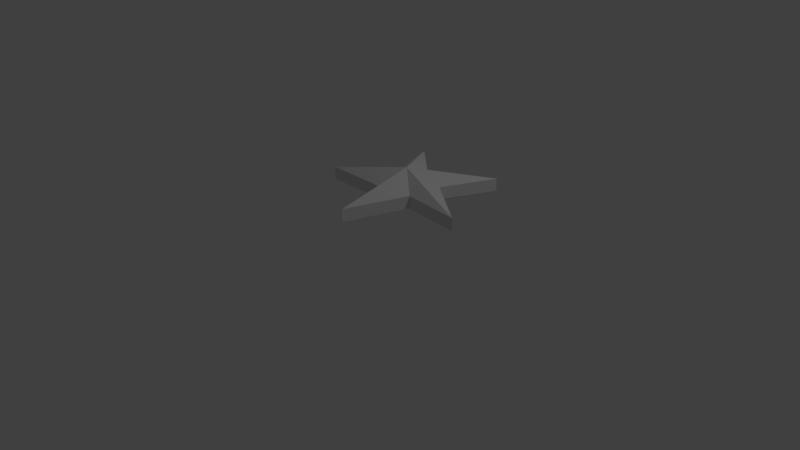 # Source: Star.blend  (saved by Blender 2.79.0; exported with 4.5.12 LTS)
import bpy
from mathutils import Matrix  # noqa: F401  (used for matrix-valued properties, if any)

bpy.ops.wm.read_factory_settings(use_empty=True)
scene = bpy.context.scene
scene.name = 'Scene'

# ---- collections
col_collection_1 = bpy.data.collections.new('Collection 1'); scene.collection.children.link(col_collection_1)

# ---- world
world_world = bpy.data.worlds.new('World'); scene.world = world_world
world_world.color = (0.05088, 0.05088, 0.05088)
world_world.use_sun_shadow = False
world_world.sun_shadow_jitter_overblur = 0.0
world_world.cycles.sampling_method = 'MANUAL'

# ---- cameras
cam_camera = bpy.data.cameras.new('Camera')
cam_camera.clip_end = 100.0
cam_camera.lens = 35.0
cam_camera.sensor_width = 32.0
cam_camera.sensor_height = 18.0
cam_camera.ortho_scale = 7.314
cam_camera.dof.focus_distance = 0.0
cam_camera.dof.aperture_fstop = 128.0

# ---- lights
light_lamp = bpy.data.lights.new('Lamp', 'POINT')
light_lamp.transmission_factor = 0.0
light_lamp.cutoff_distance = 30.0
light_lamp.energy = 100.0
light_lamp.shadow_buffer_clip_start = 1.001
light_lamp.shadow_soft_size = 0.1
light_lamp.shadow_maximum_resolution = 0.006
light_lamp.use_absolute_resolution = True

# ---- meshes
me_circle = bpy.data.meshes.new('Circle')
me_circle.from_pydata([(-0.03409, -0.02008, 0.1906), (-0.05479, 0.3428, 0.0), (-0.5878, 0.809, 0.0), (-0.343, 0.05383, 0.0), (-0.9511, -0.309, 0.0), (-0.1572, -0.3096, 0.0), (8.742e-08, -1.0, 0.0), (0.2458, -0.2452, 0.0), (0.9511, -0.309, 0.0), (0.3091, 0.1581, 0.0), (0.5878, 0.809, 0.0), (-0.03409, -0.02008, -0.2923), (-0.05479, 0.3428, -0.1512), (-0.5878, 0.809, -0.1512), (-0.343, 0.05383, -0.1512), (-0.9511, -0.309, -0.1512), (-0.1572, -0.3096, -0.1512), (8.742e-08, -1.0, -0.1512), (0.2458, -0.2452, -0.1512), (0.9511, -0.309, -0.1512), (0.3091, 0.1581, -0.1512), (0.5878, 0.809, -0.1512)], [], [(0, 2, 1), (0, 3, 2), (0, 4, 3), (0, 5, 4), (0, 6, 5), (0, 7, 6), (0, 8, 7), (0, 9, 8), (0, 10, 9), (0, 1, 10), (11, 12, 13), (11, 13, 14), (11, 14, 15), (11, 15, 16), (11, 16, 17), (11, 17, 18), (11, 18, 19), (11, 19, 20), (11, 20, 21), (11, 21, 12), (8, 9, 20, 19), (3, 4, 15, 14), (10, 1, 12, 21), (5, 6, 17, 16), (7, 8, 19, 18), (2, 3, 14, 13), (9, 10, 21, 20), (1, 2, 13, 12), (4, 5, 16, 15), (6, 7, 18, 17)])
me_circle.use_remesh_preserve_volume = False
me_circle.use_remesh_preserve_attributes = False
me_circle.use_mirror_vertex_groups = False
me_circle.update()

# ---- objects
ob_circle = bpy.data.objects.new('Circle', me_circle)
ob_lamp = bpy.data.objects.new('Lamp', light_lamp)
ob_camera = bpy.data.objects.new('Camera', cam_camera)

# ---- transforms, parenting, visibility, modifiers, constraints
ob_circle.location = (0.9704, -0.2153, 1.366)
ob_circle.lineart.crease_threshold = 0.0
ob_lamp.location = (4.076, 1.005, 5.904)
ob_lamp.rotation_euler = (0.6503, 0.05522, 1.866)
ob_lamp.lock_rotations_4d = False
ob_lamp.empty_display_type = 'ARROWS'
ob_lamp.color = (0.0, 0.0, 0.0, 0.0)
ob_lamp.lineart.crease_threshold = 0.0
ob_camera.location = (7.481, -6.508, 5.344)
ob_camera.rotation_euler = (1.109, 0.0, 0.8149)
ob_camera.lock_rotations_4d = False
ob_camera.empty_display_type = 'ARROWS'
ob_camera.color = (0.0, 0.0, 0.0, 0.0)
ob_camera.display_type = 'WIRE'
ob_camera.lineart.crease_threshold = 0.0

# ---- collection membership
col_collection_1.objects.link(ob_circle)
col_collection_1.objects.link(ob_lamp)
col_collection_1.objects.link(ob_camera)

# ---- scene / render settings (as saved in the file)
scene.camera = ob_camera
scene.frame_start = 1; scene.frame_end = 250; scene.frame_set(1)
scene.render.engine = 'BLENDER_EEVEE_NEXT'
scene.render.resolution_percentage = 50
scene.render.dither_intensity = 0.0
scene.cycles.use_denoising = False
scene.cycles.samples = 128
scene.cycles.sampling_pattern = 'TABULATED_SOBOL'
scene.cycles.use_adaptive_sampling = False
scene.cycles.use_light_tree = False
scene.cycles.blur_glossy = 0.0
scene.cycles.sample_clamp_indirect = 0.0
scene.view_settings.view_transform = 'Standard'
bpy.context.view_layer.update()
